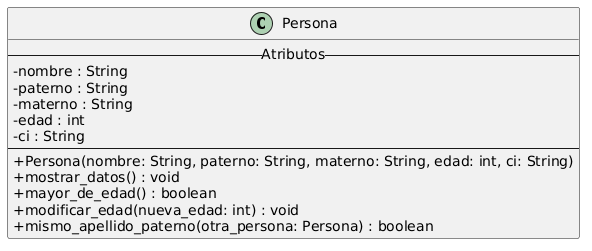

The diagram above was rendered by PlantUML. Its source (embedded in the PNG):
@startuml
skinparam classAttributeIconSize 0

class Persona {
-- Atributos --
- nombre : String
- paterno : String
- materno : String
- edad : int
- ci : String
----
+ Persona(nombre: String, paterno: String, materno: String, edad: int, ci: String)
+ mostrar_datos() : void
+ mayor_de_edad() : boolean
+ modificar_edad(nueva_edad: int) : void
+ mismo_apellido_paterno(otra_persona: Persona) : boolean
}
@enduml